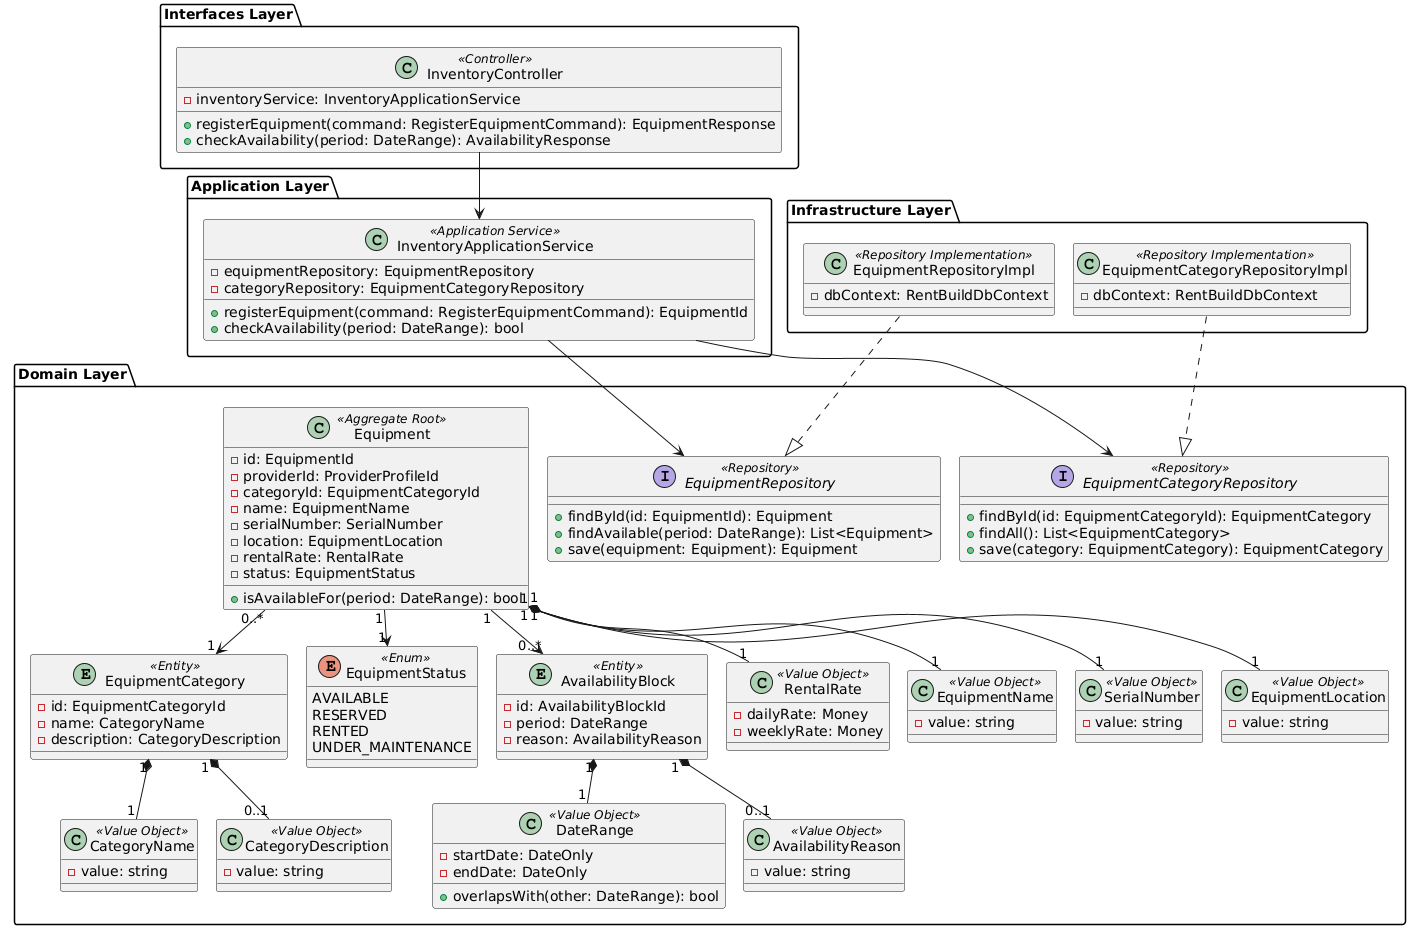

The diagram above was rendered by PlantUML. Its source (embedded in the PNG):
@startuml
skinparam defaultFontName "DejaVu Sans"
!pragma layout smetana
package "Interfaces Layer" {
  class InventoryController <<Controller>> {
    - inventoryService: InventoryApplicationService
    + registerEquipment(command: RegisterEquipmentCommand): EquipmentResponse
    + checkAvailability(period: DateRange): AvailabilityResponse
  }
}

package "Application Layer" {
  class InventoryApplicationService <<Application Service>> {
    - equipmentRepository: EquipmentRepository
    - categoryRepository: EquipmentCategoryRepository
    + registerEquipment(command: RegisterEquipmentCommand): EquipmentId
    + checkAvailability(period: DateRange): bool
  }
}

package "Infrastructure Layer" {
  class EquipmentRepositoryImpl <<Repository Implementation>> {
    - dbContext: RentBuildDbContext
  }
  class EquipmentCategoryRepositoryImpl <<Repository Implementation>> {
    - dbContext: RentBuildDbContext
  }
}

package "Domain Layer" {
  entity EquipmentCategory <<Entity>> {
    - id: EquipmentCategoryId
    - name: CategoryName
    - description: CategoryDescription
  }
  
  class Equipment <<Aggregate Root>> {
    - id: EquipmentId
    - providerId: ProviderProfileId
    - categoryId: EquipmentCategoryId
    - name: EquipmentName
    - serialNumber: SerialNumber
    - location: EquipmentLocation
    - rentalRate: RentalRate
    - status: EquipmentStatus
    + isAvailableFor(period: DateRange): bool
  }

  enum EquipmentStatus <<Enum>> {
    AVAILABLE
    RESERVED
    RENTED
    UNDER_MAINTENANCE
  }

  entity AvailabilityBlock <<Entity>> {
    - id: AvailabilityBlockId
    - period: DateRange
    - reason: AvailabilityReason
  }

  class RentalRate <<Value Object>> {
    - dailyRate: Money
    - weeklyRate: Money
  }

  class DateRange <<Value Object>> {
    - startDate: DateOnly
    - endDate: DateOnly
    + overlapsWith(other: DateRange): bool
  }

  class CategoryName <<Value Object>> {
    - value: string
  }
  class CategoryDescription <<Value Object>> {
    - value: string
  }
  class EquipmentName <<Value Object>> {
    - value: string
  }
  class SerialNumber <<Value Object>> {
    - value: string
  }
  class EquipmentLocation <<Value Object>> {
    - value: string
  }
  class AvailabilityReason <<Value Object>> {
    - value: string
  }

  interface EquipmentRepository <<Repository>> {
    + findById(id: EquipmentId): Equipment
    + findAvailable(period: DateRange): List<Equipment>
    + save(equipment: Equipment): Equipment
  }

  interface EquipmentCategoryRepository <<Repository>> {
    + findById(id: EquipmentCategoryId): EquipmentCategory
    + findAll(): List<EquipmentCategory>
    + save(category: EquipmentCategory): EquipmentCategory
  }
}

InventoryController --> InventoryApplicationService
InventoryApplicationService --> EquipmentRepository
InventoryApplicationService --> EquipmentCategoryRepository
EquipmentRepositoryImpl ..|> EquipmentRepository
EquipmentCategoryRepositoryImpl ..|> EquipmentCategoryRepository

Equipment "1" o-- "1" RentalRate
Equipment "1" --> "0..*" AvailabilityBlock
Equipment "1" --> "1" EquipmentStatus
Equipment "0..*" --> "1" EquipmentCategory
EquipmentCategory "1" *-- "1" CategoryName
EquipmentCategory "1" *-- "0..1" CategoryDescription
Equipment "1" *-- "1" EquipmentName
Equipment "1" *-- "1" SerialNumber
Equipment "1" *-- "1" EquipmentLocation
AvailabilityBlock "1" *-- "1" DateRange
AvailabilityBlock "1" *-- "0..1" AvailabilityReason

Equipment -right[hidden]-> EquipmentRepository
EquipmentRepository -right[hidden]-> EquipmentCategoryRepository
EquipmentRepositoryImpl -right[hidden]-> EquipmentCategoryRepositoryImpl
@enduml